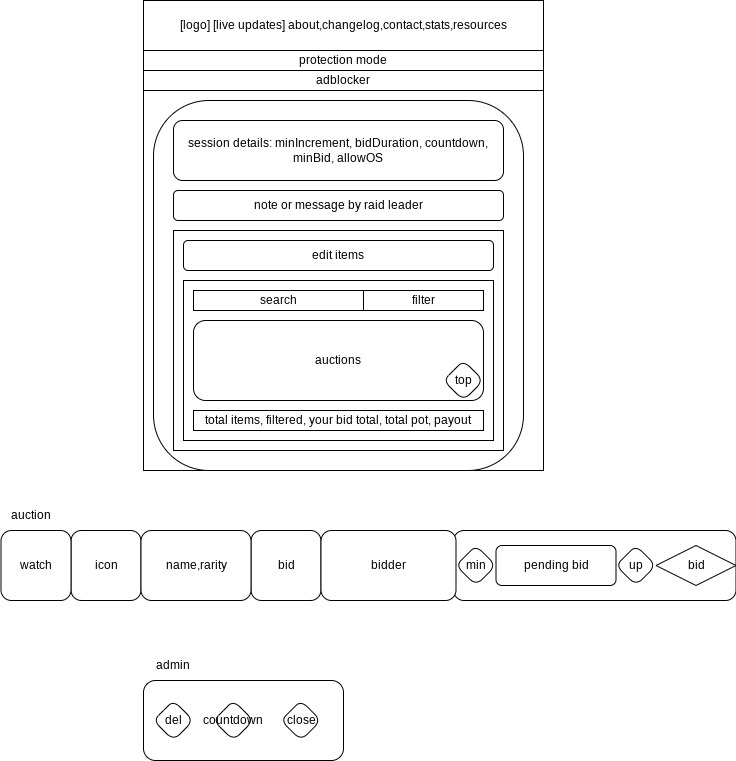

The diagram above was exported from draw.io. Its source (the exported page's mxGraphModel, read from the mxfile embedded in the PNG):
<mxGraphModel dx="1047" dy="394" grid="1" gridSize="10" guides="1" tooltips="1" connect="1" arrows="1" fold="1" page="1" pageScale="1" pageWidth="850" pageHeight="1100" math="0" shadow="0">
  <root>
    <mxCell id="0" />
    <mxCell id="1" parent="0" />
    <mxCell id="44" value="" style="rounded=1;whiteSpace=wrap;html=1;shadow=0;glass=0;sketch=0;" parent="1" vertex="1">
      <mxGeometry x="470" y="610" width="282.5" height="70" as="geometry" />
    </mxCell>
    <mxCell id="2" value="" style="rounded=0;whiteSpace=wrap;html=1;" parent="1" vertex="1">
      <mxGeometry x="160" y="80" width="400" height="470" as="geometry" />
    </mxCell>
    <mxCell id="3" value="[logo] [live updates] about,changelog,contact,stats,resources" style="rounded=0;whiteSpace=wrap;html=1;" parent="1" vertex="1">
      <mxGeometry x="160" y="80" width="400" height="50" as="geometry" />
    </mxCell>
    <mxCell id="4" value="" style="ellipse;whiteSpace=wrap;html=1;" parent="1" vertex="1">
      <mxGeometry x="380" y="230" width="80" height="80" as="geometry" />
    </mxCell>
    <mxCell id="5" value="protection mode" style="rounded=0;whiteSpace=wrap;html=1;" parent="1" vertex="1">
      <mxGeometry x="160" y="130" width="400" height="20" as="geometry" />
    </mxCell>
    <mxCell id="6" value="adblocker" style="rounded=0;whiteSpace=wrap;html=1;" parent="1" vertex="1">
      <mxGeometry x="160" y="150" width="400" height="20" as="geometry" />
    </mxCell>
    <mxCell id="7" value="" style="whiteSpace=wrap;html=1;aspect=fixed;rounded=1;glass=0;shadow=0;" parent="1" vertex="1">
      <mxGeometry x="170" y="180" width="370" height="370" as="geometry" />
    </mxCell>
    <mxCell id="8" value="session details: minIncrement, bidDuration, countdown, minBid, allowOS" style="rounded=1;whiteSpace=wrap;html=1;shadow=0;glass=0;sketch=0;" parent="1" vertex="1">
      <mxGeometry x="190" y="200" width="330" height="60" as="geometry" />
    </mxCell>
    <mxCell id="11" value="note or message by raid leader" style="rounded=1;whiteSpace=wrap;html=1;shadow=0;glass=0;sketch=0;" parent="1" vertex="1">
      <mxGeometry x="190" y="270" width="330" height="30" as="geometry" />
    </mxCell>
    <mxCell id="12" value="" style="rounded=0;whiteSpace=wrap;html=1;shadow=0;glass=0;sketch=0;" parent="1" vertex="1">
      <mxGeometry x="190" y="310" width="330" height="220" as="geometry" />
    </mxCell>
    <mxCell id="15" value="edit items" style="rounded=1;whiteSpace=wrap;html=1;shadow=0;glass=0;sketch=0;" parent="1" vertex="1">
      <mxGeometry x="200" y="320" width="310" height="30" as="geometry" />
    </mxCell>
    <mxCell id="16" value="" style="rounded=0;whiteSpace=wrap;html=1;shadow=0;glass=0;sketch=0;" parent="1" vertex="1">
      <mxGeometry x="200" y="360" width="310" height="160" as="geometry" />
    </mxCell>
    <mxCell id="30" value="icon" style="whiteSpace=wrap;html=1;aspect=fixed;rounded=1;shadow=0;glass=0;sketch=0;" parent="1" vertex="1">
      <mxGeometry x="87.5" y="610" width="70" height="70" as="geometry" />
    </mxCell>
    <mxCell id="34" value="bid" style="whiteSpace=wrap;html=1;aspect=fixed;rounded=1;shadow=0;glass=0;sketch=0;" parent="1" vertex="1">
      <mxGeometry x="267.5" y="610" width="70" height="70" as="geometry" />
    </mxCell>
    <mxCell id="35" value="bidder" style="rounded=1;whiteSpace=wrap;html=1;shadow=0;glass=0;sketch=0;" parent="1" vertex="1">
      <mxGeometry x="337.5" y="610" width="135" height="70" as="geometry" />
    </mxCell>
    <mxCell id="37" value="name,rarity" style="rounded=1;whiteSpace=wrap;html=1;shadow=0;glass=0;sketch=0;" parent="1" vertex="1">
      <mxGeometry x="157.5" y="610" width="110" height="70" as="geometry" />
    </mxCell>
    <mxCell id="39" value="min" style="rhombus;whiteSpace=wrap;html=1;rounded=1;shadow=0;glass=0;sketch=0;" parent="1" vertex="1">
      <mxGeometry x="472.5" y="625" width="40" height="40" as="geometry" />
    </mxCell>
    <mxCell id="40" value="pending bid" style="rounded=1;whiteSpace=wrap;html=1;shadow=0;glass=0;sketch=0;" parent="1" vertex="1">
      <mxGeometry x="512.5" y="625" width="120" height="40" as="geometry" />
    </mxCell>
    <mxCell id="41" value="up" style="rhombus;whiteSpace=wrap;html=1;rounded=1;shadow=0;glass=0;sketch=0;" parent="1" vertex="1">
      <mxGeometry x="632.5" y="625" width="40" height="40" as="geometry" />
    </mxCell>
    <mxCell id="42" value="bid" style="rhombus;whiteSpace=wrap;html=1;rounded=1;shadow=0;glass=0;sketch=0;arcSize=0;" parent="1" vertex="1">
      <mxGeometry x="672.5" y="625" width="80" height="40" as="geometry" />
    </mxCell>
    <mxCell id="47" value="" style="rounded=1;whiteSpace=wrap;html=1;shadow=0;glass=0;sketch=0;" parent="1" vertex="1">
      <mxGeometry x="160" y="760" width="200" height="80" as="geometry" />
    </mxCell>
    <mxCell id="49" value="del" style="rhombus;whiteSpace=wrap;html=1;rounded=1;shadow=0;glass=0;sketch=0;" parent="1" vertex="1">
      <mxGeometry x="170" y="780" width="40" height="40" as="geometry" />
    </mxCell>
    <mxCell id="50" value="close" style="rhombus;whiteSpace=wrap;html=1;rounded=1;shadow=0;glass=0;sketch=0;" parent="1" vertex="1">
      <mxGeometry x="297.5" y="780" width="40" height="40" as="geometry" />
    </mxCell>
    <mxCell id="51" value="countdown" style="rhombus;whiteSpace=wrap;html=1;rounded=1;shadow=0;glass=0;sketch=0;" parent="1" vertex="1">
      <mxGeometry x="230" y="780" width="40" height="40" as="geometry" />
    </mxCell>
    <mxCell id="52" value="admin" style="text;html=1;strokeColor=none;fillColor=none;align=center;verticalAlign=middle;whiteSpace=wrap;rounded=0;shadow=0;glass=0;sketch=0;" parent="1" vertex="1">
      <mxGeometry x="160" y="730" width="60" height="30" as="geometry" />
    </mxCell>
    <mxCell id="53" value="auction" style="text;html=1;strokeColor=none;fillColor=none;align=center;verticalAlign=middle;whiteSpace=wrap;rounded=0;shadow=0;glass=0;sketch=0;" parent="1" vertex="1">
      <mxGeometry x="17.5" y="580" width="60" height="30" as="geometry" />
    </mxCell>
    <mxCell id="54" value="total items, filtered, your bid total, total pot, payout" style="rounded=0;whiteSpace=wrap;html=1;shadow=0;glass=0;sketch=0;" parent="1" vertex="1">
      <mxGeometry x="210" y="490" width="290" height="20" as="geometry" />
    </mxCell>
    <mxCell id="55" value="search" style="rounded=0;whiteSpace=wrap;html=1;shadow=0;glass=0;sketch=0;" parent="1" vertex="1">
      <mxGeometry x="210" y="370" width="170" height="20" as="geometry" />
    </mxCell>
    <mxCell id="56" value="filter" style="rounded=0;whiteSpace=wrap;html=1;shadow=0;glass=0;sketch=0;" parent="1" vertex="1">
      <mxGeometry x="380" y="370" width="120" height="20" as="geometry" />
    </mxCell>
    <mxCell id="57" value="auctions" style="rounded=1;whiteSpace=wrap;html=1;shadow=0;glass=0;sketch=0;" parent="1" vertex="1">
      <mxGeometry x="210" y="400" width="290" height="80" as="geometry" />
    </mxCell>
    <mxCell id="13" value="top" style="rhombus;whiteSpace=wrap;html=1;rounded=1;shadow=0;glass=0;sketch=0;" parent="1" vertex="1">
      <mxGeometry x="460" y="440" width="40" height="40" as="geometry" />
    </mxCell>
    <mxCell id="58" value="watch" style="whiteSpace=wrap;html=1;aspect=fixed;rounded=1;shadow=0;glass=0;sketch=0;" vertex="1" parent="1">
      <mxGeometry x="17.5" y="610" width="70" height="70" as="geometry" />
    </mxCell>
  </root>
</mxGraphModel>